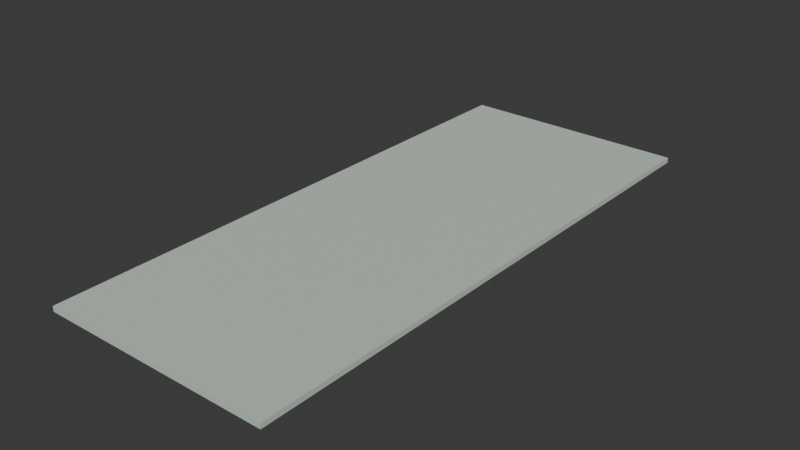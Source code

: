 # Source: PISO_TapeteCorredor_v01.blend  (saved by Blender 4.2.66; exported with 4.5.12 LTS)
import bpy
from mathutils import Matrix  # noqa: F401  (used for matrix-valued properties, if any)

bpy.ops.wm.read_factory_settings(use_empty=True)
scene = bpy.context.scene
scene.name = 'Scene'

# ---- collections
col_piso_tapetecorredor_v01 = bpy.data.collections.new('PISO_TapeteCorredor_v01'); scene.collection.children.link(col_piso_tapetecorredor_v01)

# ---- materials (node trees are filled in below, after node groups)
mat_polyroom_pbr = bpy.data.materials.new('Polyroom_PBR')

# ---- material node trees
mat_polyroom_pbr.use_nodes = True; mat_polyroom_pbr.node_tree.nodes.clear()
_N = mat_polyroom_pbr.node_tree.nodes; _L = mat_polyroom_pbr.node_tree.links
n0 = _N.new('ShaderNodeOutputMaterial'); n0.name = 'Material Output'; n0.location = (300, 0)
n1 = _N.new('ShaderNodeBsdfPrincipled'); n1.name = 'Principled BSDF'; n1.location = (0, 0)
n1.inputs[2].default_value = 0.8
n2 = _N.new('ShaderNodeVertexColor'); n2.name = 'Color Attribute'; n2.location = (-300, 0)
n2.layer_name = 'Color'
_L.new(n2.outputs[0], n1.inputs[0])
_L.new(n1.outputs[0], n0.inputs[0])
n0.is_active_output = True

# ---- world
world_world = bpy.data.worlds.new('World'); scene.world = world_world
world_world.use_nodes = True; world_world.node_tree.nodes.clear()
_N = world_world.node_tree.nodes; _L = world_world.node_tree.links
n0 = _N.new('ShaderNodeOutputWorld'); n0.name = 'World Output'; n0.location = (300, 300)
n1 = _N.new('ShaderNodeBackground'); n1.name = 'Background'; n1.location = (10, 300)
n1.inputs[0].default_value = (0.05088, 0.05088, 0.05088, 1.0)
_L.new(n1.outputs[0], n0.inputs[0])
n0.is_active_output = True
world_world.color = (0.05088, 0.05088, 0.05088)
world_world.sun_shadow_jitter_overblur = 0.0

# ---- meshes
me_piso_tapetecorredor_v01 = bpy.data.meshes.new('PISO_TapeteCorredor_v01')
me_piso_tapetecorredor_v01.from_pydata([(-0.45, -1.1, 0.0), (-0.45, -1.1, 0.02), (-0.45, 1.1, 0.0), (-0.45, 1.1, 0.02), (0.45, -1.1, 0.0), (0.45, -1.1, 0.02), (0.45, 1.1, 0.0), (0.45, 1.1, 0.02)], [], [(0, 1, 3, 2), (2, 3, 7, 6), (6, 7, 5, 4), (4, 5, 1, 0), (2, 6, 4, 0), (7, 3, 1, 5)])
_uv = me_piso_tapetecorredor_v01.uv_layers.new(name='UVMap')
_uv.uv.foreach_set('vector', [0.4096, 0.002545, 0.4096, 0.002545, 0.4096, 0.9975, 0.4096, 0.9975, 0.4096, 0.9975, 0.4096, 0.9975, 0.002545, 0.9975, 0.002545, 0.9975, 0.002545, 0.9975, 0.002545, 0.9975, 0.002545, 0.002545, 0.002545, 0.002545, 0.002545, 0.002545, 0.002545, 0.002545, 0.4096, 0.002545, 0.4096, 0.002545, 0.4096, 0.9975, 0.002545, 0.9975, 0.002545, 0.002545, 0.4096, 0.002545, 0.8217, 0.9975, 0.4146, 0.9975, 0.4146, 0.002545, 0.8217, 0.002545])
_ca = me_piso_tapetecorredor_v01.color_attributes.new('Color', 'FLOAT_COLOR', 'POINT')
_ca.data.foreach_set('color', [0.5608, 0.6627, 0.5608, 1.0, 0.5608, 0.6627, 0.5608, 1.0, 0.5608, 0.6627, 0.5608, 1.0, 0.5608, 0.6627, 0.5608, 1.0, 0.5608, 0.6627, 0.5608, 1.0, 0.5608, 0.6627, 0.5608, 1.0, 0.5608, 0.6627, 0.5608, 1.0, 0.5608, 0.6627, 0.5608, 1.0])
me_piso_tapetecorredor_v01.materials.append(mat_polyroom_pbr)
me_piso_tapetecorredor_v01.update()

# ---- objects
ob_piso_tapetecorredor_v01 = bpy.data.objects.new('PISO_TapeteCorredor_v01', me_piso_tapetecorredor_v01)

# ---- transforms, parenting, visibility, modifiers, constraints
ob_piso_tapetecorredor_v01.location = (0.0, 0.0, 0.0)

# ---- collection membership
col_piso_tapetecorredor_v01.objects.link(ob_piso_tapetecorredor_v01)

# ---- scene / render settings (as saved in the file)
scene.frame_start = 1; scene.frame_end = 250; scene.frame_set(1)
scene.render.engine = 'BLENDER_EEVEE_NEXT'
bpy.context.view_layer.update()

# ---- added for rendering (the .blend has no active camera and no usable light): camera, sun
cam_auto = bpy.data.cameras.new('AutoCamera')
cam_auto.lens = 50.0
cam_auto.sensor_width = 36.0
cam_auto.clip_end = 1000.0
ob_auto_camera = bpy.data.objects.new('AutoCamera', cam_auto)
scene.collection.objects.link(ob_auto_camera)
ob_auto_camera.location = (2.19931, -2.63917, 1.76945)
ob_auto_camera.rotation_euler = (1.09748, -7.21219e-08, 0.694738)
scene.camera = ob_auto_camera
light_auto_sun = bpy.data.lights.new('AutoSun', 'SUN')
light_auto_sun.energy = 3.0
light_auto_sun.angle = 0.0523599
ob_auto_sun = bpy.data.objects.new('AutoSun', light_auto_sun)
scene.collection.objects.link(ob_auto_sun)
ob_auto_sun.rotation_euler = (0.872665, 0.174533, 0.523599)
bpy.context.view_layer.update()
